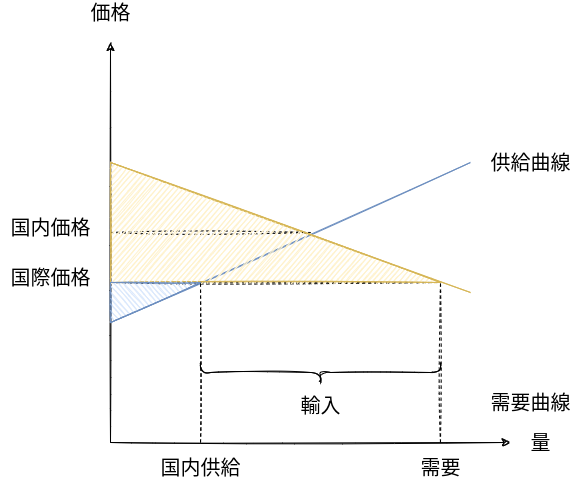

The diagram above was exported from draw.io. Its source (the exported page's mxGraphModel, read from the mxfile embedded in the PNG):
<mxGraphModel dx="1374" dy="777" grid="1" gridSize="10" guides="1" tooltips="1" connect="1" arrows="1" fold="1" page="1" pageScale="1" pageWidth="850" pageHeight="1100" math="0" shadow="0">
  <root>
    <mxCell id="0" />
    <mxCell id="1" parent="0" />
    <mxCell id="20" value="" style="endArrow=classic;html=1;sketch=1;" parent="1" edge="1">
      <mxGeometry width="50" height="50" relative="1" as="geometry">
        <mxPoint x="120" y="480" as="sourcePoint" />
        <mxPoint x="120" y="80" as="targetPoint" />
      </mxGeometry>
    </mxCell>
    <mxCell id="21" value="" style="endArrow=classic;html=1;sketch=1;" parent="1" edge="1">
      <mxGeometry width="50" height="50" relative="1" as="geometry">
        <mxPoint x="120" y="480" as="sourcePoint" />
        <mxPoint x="520" y="480" as="targetPoint" />
      </mxGeometry>
    </mxCell>
    <mxCell id="22" value="&lt;font style=&quot;font-size: 20px&quot;&gt;価格&lt;/font&gt;" style="text;html=1;resizable=0;autosize=1;align=center;verticalAlign=middle;points=[];fillColor=none;strokeColor=none;rounded=0;" parent="1" vertex="1">
      <mxGeometry x="90" y="40" width="60" height="20" as="geometry" />
    </mxCell>
    <mxCell id="23" value="&lt;font style=&quot;font-size: 20px&quot;&gt;量&lt;/font&gt;" style="text;html=1;resizable=0;autosize=1;align=center;verticalAlign=middle;points=[];fillColor=none;strokeColor=none;rounded=0;" parent="1" vertex="1">
      <mxGeometry x="530" y="470" width="40" height="20" as="geometry" />
    </mxCell>
    <mxCell id="24" value="" style="endArrow=none;html=1;sketch=1;fillColor=#dae8fc;strokeColor=#6c8ebf;" parent="1" edge="1">
      <mxGeometry width="50" height="50" relative="1" as="geometry">
        <mxPoint x="120" y="360" as="sourcePoint" />
        <mxPoint x="480" y="200" as="targetPoint" />
      </mxGeometry>
    </mxCell>
    <mxCell id="25" value="" style="endArrow=none;html=1;sketch=1;fillColor=#fff2cc;strokeColor=#d6b656;" parent="1" edge="1">
      <mxGeometry width="50" height="50" relative="1" as="geometry">
        <mxPoint x="120" y="200" as="sourcePoint" />
        <mxPoint x="480" y="330" as="targetPoint" />
      </mxGeometry>
    </mxCell>
    <mxCell id="26" value="&lt;font style=&quot;font-size: 20px&quot;&gt;供給曲線&lt;/font&gt;" style="text;html=1;resizable=0;autosize=1;align=center;verticalAlign=middle;points=[];fillColor=none;strokeColor=none;rounded=0;" parent="1" vertex="1">
      <mxGeometry x="490" y="190" width="100" height="20" as="geometry" />
    </mxCell>
    <mxCell id="27" value="&lt;font style=&quot;font-size: 20px&quot;&gt;需要曲線&lt;/font&gt;" style="text;html=1;resizable=0;autosize=1;align=center;verticalAlign=middle;points=[];fillColor=none;strokeColor=none;rounded=0;" parent="1" vertex="1">
      <mxGeometry x="490" y="430" width="100" height="20" as="geometry" />
    </mxCell>
    <mxCell id="28" value="" style="endArrow=none;dashed=1;html=1;sketch=1;fontSize=20;" parent="1" edge="1">
      <mxGeometry width="50" height="50" relative="1" as="geometry">
        <mxPoint x="210" y="480" as="sourcePoint" />
        <mxPoint x="210" y="320" as="targetPoint" />
      </mxGeometry>
    </mxCell>
    <mxCell id="29" value="" style="endArrow=none;dashed=1;html=1;sketch=1;fontSize=20;" parent="1" edge="1">
      <mxGeometry width="50" height="50" relative="1" as="geometry">
        <mxPoint x="120" y="320" as="sourcePoint" />
        <mxPoint x="450" y="320" as="targetPoint" />
      </mxGeometry>
    </mxCell>
    <mxCell id="30" value="国際価格" style="text;html=1;resizable=0;autosize=1;align=center;verticalAlign=middle;points=[];fillColor=none;strokeColor=none;rounded=0;fontSize=20;" parent="1" vertex="1">
      <mxGeometry x="10" y="300" width="100" height="30" as="geometry" />
    </mxCell>
    <mxCell id="31" value="国内供給" style="text;html=1;resizable=0;autosize=1;align=center;verticalAlign=middle;points=[];fillColor=none;strokeColor=none;rounded=0;fontSize=20;" parent="1" vertex="1">
      <mxGeometry x="160" y="490" width="100" height="30" as="geometry" />
    </mxCell>
    <mxCell id="32" value="" style="endArrow=none;dashed=1;html=1;sketch=1;fontSize=20;" parent="1" edge="1">
      <mxGeometry width="50" height="50" relative="1" as="geometry">
        <mxPoint x="450" y="480" as="sourcePoint" />
        <mxPoint x="450" y="320" as="targetPoint" />
      </mxGeometry>
    </mxCell>
    <mxCell id="33" value="" style="shape=curlyBracket;whiteSpace=wrap;html=1;rounded=1;sketch=1;rotation=-90;" parent="1" vertex="1">
      <mxGeometry x="320" y="290" width="20" height="240" as="geometry" />
    </mxCell>
    <mxCell id="34" value="&lt;font style=&quot;font-size: 20px&quot;&gt;輸入&lt;/font&gt;" style="text;html=1;resizable=0;autosize=1;align=center;verticalAlign=middle;points=[];fillColor=none;strokeColor=none;rounded=0;sketch=1;" parent="1" vertex="1">
      <mxGeometry x="300" y="432.5" width="60" height="20" as="geometry" />
    </mxCell>
    <mxCell id="35" value="需要" style="text;html=1;resizable=0;autosize=1;align=center;verticalAlign=middle;points=[];fillColor=none;strokeColor=none;rounded=0;fontSize=20;" parent="1" vertex="1">
      <mxGeometry x="420" y="490" width="60" height="30" as="geometry" />
    </mxCell>
    <mxCell id="36" value="" style="endArrow=none;dashed=1;html=1;sketch=1;fontSize=20;" parent="1" edge="1">
      <mxGeometry width="50" height="50" relative="1" as="geometry">
        <mxPoint x="120" y="270" as="sourcePoint" />
        <mxPoint x="320" y="270" as="targetPoint" />
      </mxGeometry>
    </mxCell>
    <mxCell id="37" value="国内価格" style="text;html=1;resizable=0;autosize=1;align=center;verticalAlign=middle;points=[];fillColor=none;strokeColor=none;rounded=0;fontSize=20;" parent="1" vertex="1">
      <mxGeometry x="10" y="250" width="100" height="30" as="geometry" />
    </mxCell>
    <mxCell id="38" value="" style="verticalLabelPosition=bottom;verticalAlign=top;html=1;shape=mxgraph.basic.orthogonal_triangle;fillColor=#fff2cc;strokeColor=#d6b656;sketch=1;" vertex="1" parent="1">
      <mxGeometry x="120" y="200" width="330" height="120" as="geometry" />
    </mxCell>
    <mxCell id="39" value="" style="verticalLabelPosition=bottom;verticalAlign=top;html=1;shape=mxgraph.basic.orthogonal_triangle;sketch=1;flipV=1;fillColor=#dae8fc;strokeColor=#6c8ebf;" vertex="1" parent="1">
      <mxGeometry x="120" y="320" width="90" height="40" as="geometry" />
    </mxCell>
  </root>
</mxGraphModel>